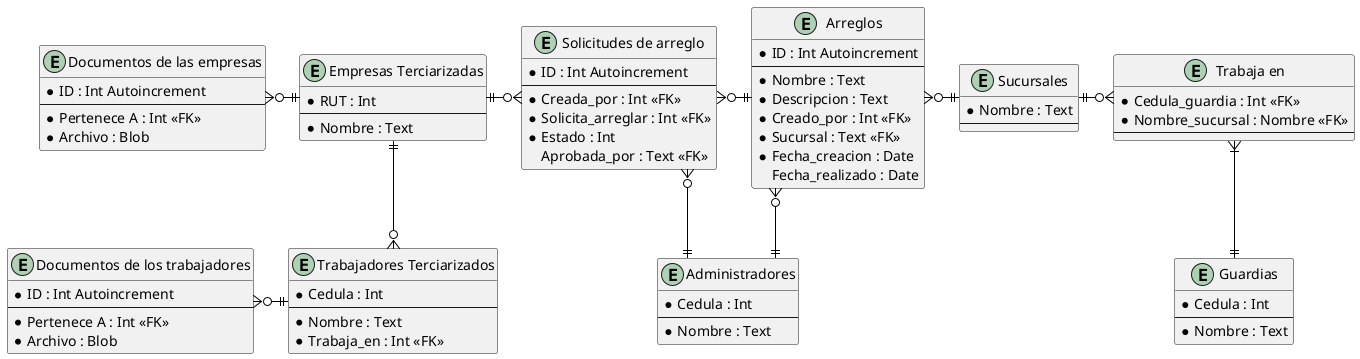

The diagram above was rendered by PlantUML. Its source (embedded in the PNG):
@startuml "Diagrama_de_la_Base_de_datos"

skinparam {
	BackgroundColor white
	LineType Ortho
	ArrowColor Black
	Entity {
		FontColor Black
		BackgroundColor White
		BorderColor Black
	}
}

'left to right direction

entity "Sucursales" {
	* Nombre : Text
	--
}

entity "Administradores" {
	* Cedula : Int
	--
	* Nombre : Text
}

entity "Guardias" {
	* Cedula : Int
	--
	* Nombre : Text
}

entity "Trabaja en" {
	* Cedula_guardia : Int <<FK>>
	* Nombre_sucursal : Nombre <<FK>>
	--
}

entity "Empresas Terciarizadas" {
	* RUT : Int
	--
	* Nombre : Text
}

entity "Documentos de las empresas" {
	* ID : Int Autoincrement
	--
	* Pertenece A : Int <<FK>>
	* Archivo : Blob
}

entity "Trabajadores Terciarizados" {
	* Cedula : Int
	--
	* Nombre : Text
	* Trabaja_en : Int <<FK>>
}

entity "Documentos de los trabajadores" {
	* ID : Int Autoincrement
	--
	* Pertenece A : Int <<FK>>
	* Archivo : Blob
}

entity "Arreglos" {
	* ID : Int Autoincrement
	--
	* Nombre : Text
	* Descripcion : Text
	* Creado_por : Int <<FK>>
	* Sucursal : Text <<FK>>
	* Fecha_creacion : Date
	Fecha_realizado : Date
}

entity "Solicitudes de arreglo" {
	* ID : Int Autoincrement
	--
	* Creada_por : Int <<FK>>
	* Solicita_arreglar : Int <<FK>>
	* Estado : Int
	Aprobada_por : Text <<FK>>
}

' Añadiendo las relaciones:
"Sucursales" ||-r-o{ "Trabaja en"
"Guardias" ||-u-|{ "Trabaja en"
"Administradores" ||-u-o{ "Arreglos"
"Administradores" ||-u-o{ "Solicitudes de arreglo"
"Arreglos" }o-r-||"Sucursales"
"Arreglos" ||-l-o{ "Solicitudes de arreglo"
"Empresas Terciarizadas" ||-r-o{ "Solicitudes de arreglo"
"Empresas Terciarizadas" ||-l-o{ "Documentos de las empresas"
"Empresas Terciarizadas" ||-d-o{ "Trabajadores Terciarizados"
"Trabajadores Terciarizados" ||-l-o{ "Documentos de los trabajadores"

' Puedo poner ':' despues de una relacion pa poner comentario en el medio

@enduml